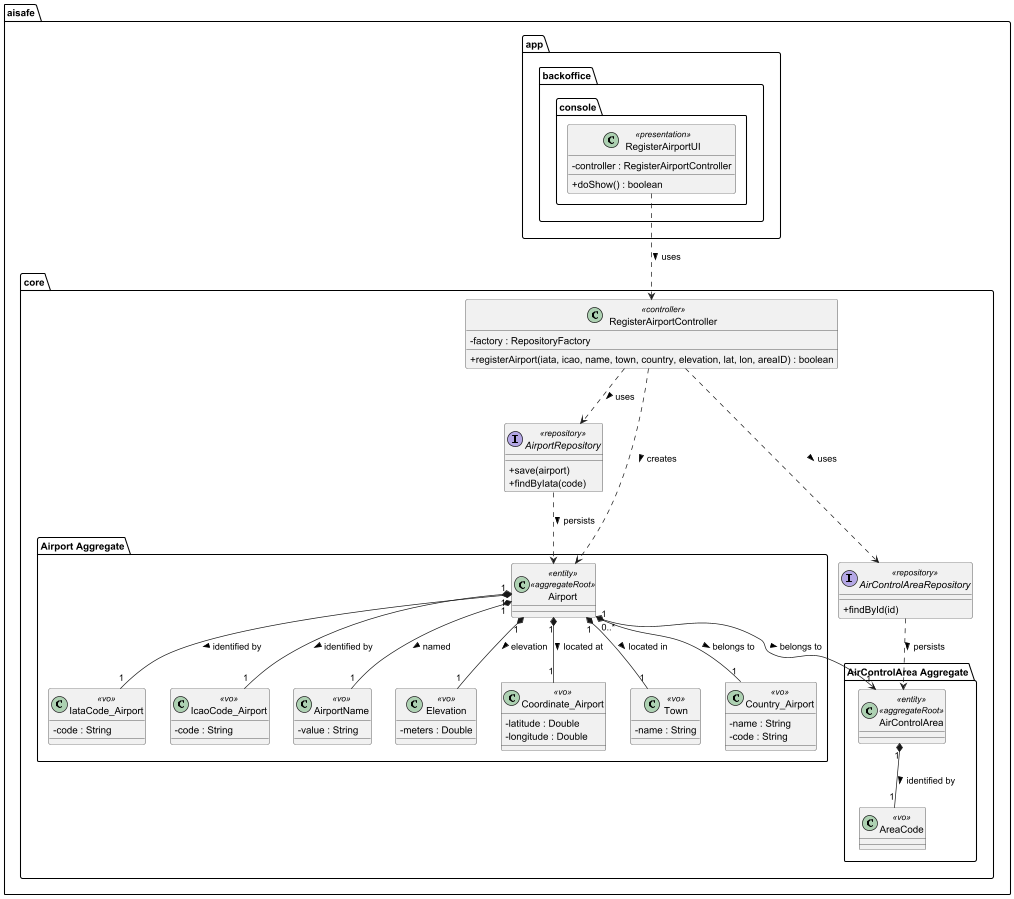

The diagram above was rendered by PlantUML. Its source (embedded in the PNG):
@startuml
'https://plantuml.com/class-diagram
skinparam classAttributeIconSize 0

package "aisafe" {

    package "app" {
        package "backoffice" {
            package "console" {

                class RegisterAirportUI <<presentation>> {
                    - controller : RegisterAirportController
                    + doShow() : boolean
                }

            }
        }
    }

    package "core" {

        class RegisterAirportController <<controller>> {
            - factory : RepositoryFactory
            + registerAirport(iata, icao, name, town, country, elevation, lat, lon, areaID) : boolean
        }

        package "Airport Aggregate" {

            class Airport <<entity>> <<aggregateRoot>>

            class IataCode_Airport <<vo>> {
                - code : String
            }

            class IcaoCode_Airport <<vo>> {
                - code : String
            }

            class AirportName <<vo>> {
                - value : String
            }

            class Elevation <<vo>> {
                - meters : Double
            }

            class Coordinate_Airport <<vo>> {
                - latitude : Double
                - longitude : Double
            }

            class Town <<vo>> {
            - name : String
            }

            class Country_Airport <<vo>> {
                - name : String
                - code : String
            }

        }

        package "AirControlArea Aggregate" {

            class AirControlArea <<entity>> <<aggregateRoot>>

            class AreaCode <<vo>>

        }

        interface AirportRepository <<repository>> {
            +save(airport)
            +findByIata(code)
        }

        interface AirControlAreaRepository <<repository>> {
            +findById(id)
        }

    }

    ' ── UI → Controller ─────────────────────────────
    RegisterAirportUI ..> RegisterAirportController : uses >

    ' ── Controller dependencies ────────────────────
    RegisterAirportController ..> AirportRepository : uses >
    RegisterAirportController ..> AirControlAreaRepository : uses >
    RegisterAirportController ..> Airport : creates >

    ' ── Repository manages aggregate ───────────────
    AirportRepository ..> Airport : persists >
    AirControlAreaRepository ..> AirControlArea : persists >

    ' ── Airport aggregate relationships ────────────
    Airport "1" *-- "1" IataCode_Airport : identified by >
    Airport "1" *-- "1" IcaoCode_Airport : identified by >
    Airport "1" *-- "1" AirportName : named >
    Airport "1" *-- "1" Elevation : elevation >
    Airport "1" *-- "1" Coordinate_Airport : located at >
    Airport "1" *-- "1" Town : located in >
    Airport "1" *-- "1" Country_Airport : belongs to >

    ' ── Area relationships ─────────────────────────
    Airport "0..*" --> "1" AirControlArea : belongs to >
    AirControlArea "1" *-- "1" AreaCode : identified by >

}

@enduml